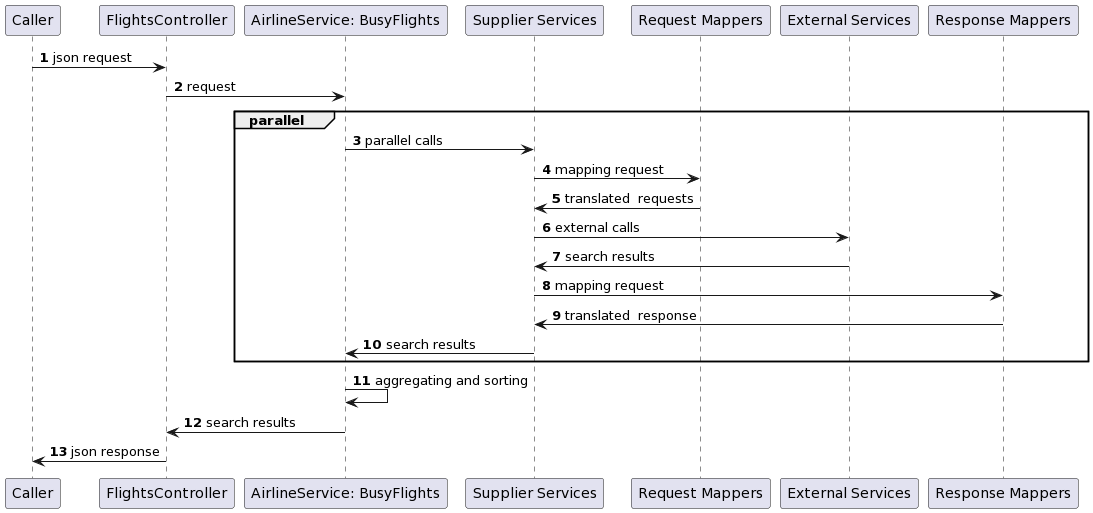

The diagram above was rendered by PlantUML. Its source (embedded in the PNG):
@startuml
autonumber

Caller -> FlightsController: json request
FlightsController -> "AirlineService: BusyFlights": request
group parallel
"AirlineService: BusyFlights" -> "Supplier Services": parallel calls
"Supplier Services" -> "Request Mappers": mapping request
"Supplier Services" <- "Request Mappers": translated  requests
"Supplier Services" -> "External Services": external calls
"Supplier Services" <- "External Services": search results
"Supplier Services" -> "Response Mappers": mapping request
"Supplier Services" <- "Response Mappers": translated  response
"Supplier Services" -> "AirlineService: BusyFlights": search results
end group
"AirlineService: BusyFlights" -> "AirlineService: BusyFlights": aggregating and sorting
FlightsController <- "AirlineService: BusyFlights": search results
Caller <- FlightsController: json response
@enduml